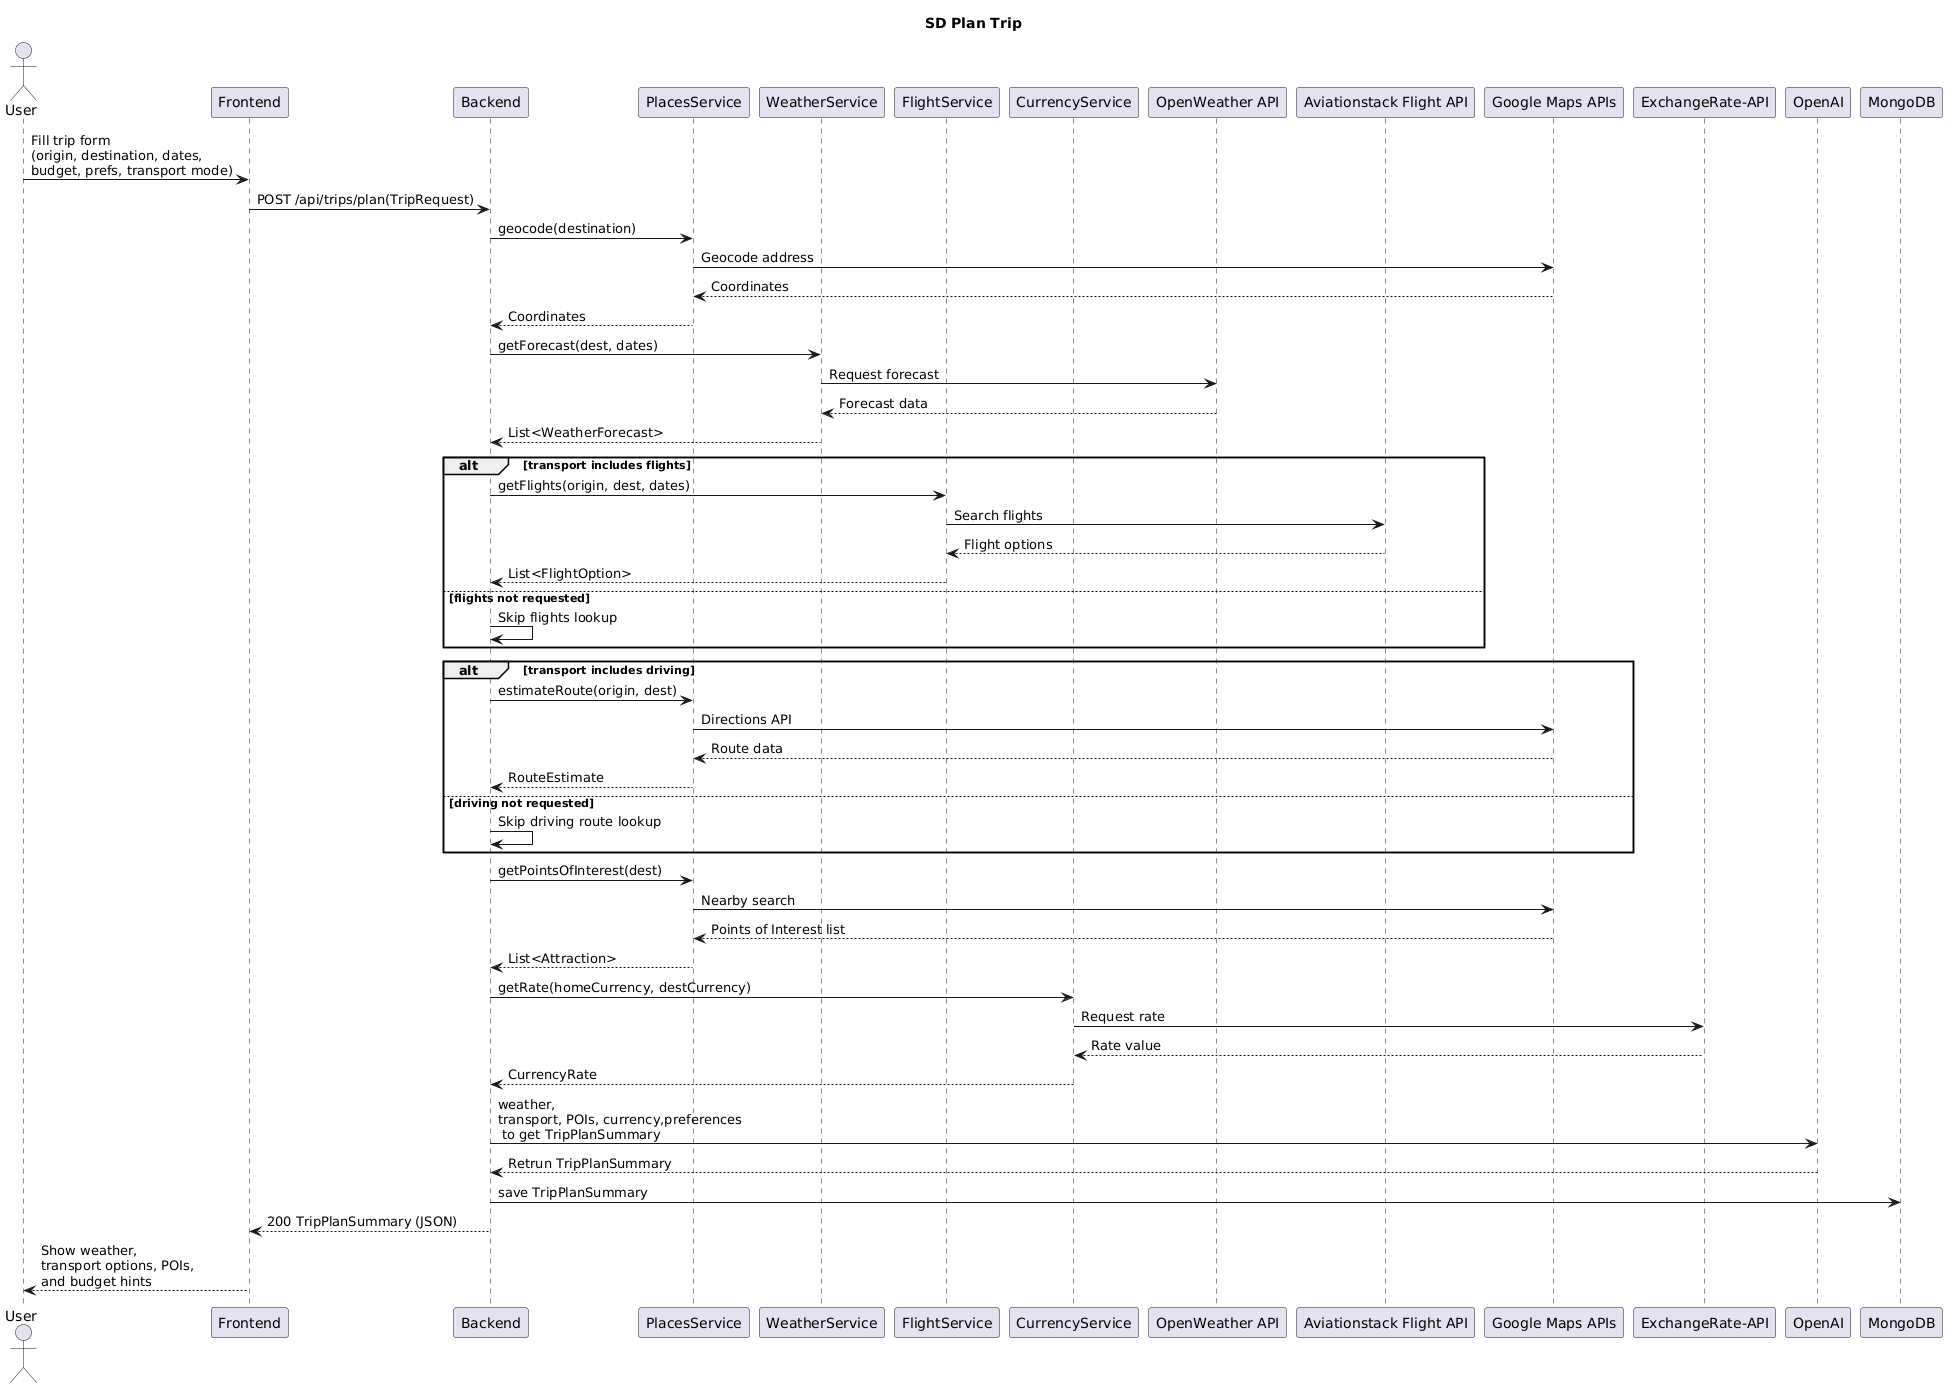

The diagram above was rendered by PlantUML. Its source (embedded in the PNG):
@startuml
title SD Plan Trip

actor User as User
participant Frontend
participant Backend
participant PlacesService
participant WeatherService
participant FlightService
participant CurrencyService
participant "OpenWeather API" as OpenWeather
participant "Aviationstack Flight API" as Aviationstack
participant "Google Maps APIs" as GoogleMaps
participant "ExchangeRate-API" as FX
participant OpenAI as AI
participant MongoDB as Mongo


User -> Frontend: Fill trip form\n(origin, destination, dates,\nbudget, prefs, transport mode)
Frontend -> Backend: POST /api/trips/plan(TripRequest)

Backend -> PlacesService: geocode(destination)
PlacesService -> GoogleMaps: Geocode address
GoogleMaps --> PlacesService: Coordinates
PlacesService --> Backend: Coordinates

Backend -> WeatherService: getForecast(dest, dates)
WeatherService -> OpenWeather: Request forecast
OpenWeather --> WeatherService: Forecast data
WeatherService --> Backend: List<WeatherForecast>

alt transport includes flights
  Backend -> FlightService: getFlights(origin, dest, dates)
  FlightService -> Aviationstack: Search flights
  Aviationstack --> FlightService: Flight options
  FlightService --> Backend: List<FlightOption>
else flights not requested
  Backend -> Backend: Skip flights lookup
end

alt transport includes driving
  Backend -> PlacesService: estimateRoute(origin, dest)
  PlacesService -> GoogleMaps: Directions API
  GoogleMaps --> PlacesService: Route data
  PlacesService --> Backend: RouteEstimate
else driving not requested
  Backend -> Backend: Skip driving route lookup
end

Backend -> PlacesService: getPointsOfInterest(dest)
PlacesService -> GoogleMaps: Nearby search
GoogleMaps --> PlacesService: Points of Interest list
PlacesService --> Backend: List<Attraction>

Backend -> CurrencyService: getRate(homeCurrency, destCurrency)
CurrencyService -> FX: Request rate
FX --> CurrencyService: Rate value
CurrencyService --> Backend: CurrencyRate
Backend -> AI:  weather,\ntransport, POIs, currency,preferences\n to get TripPlanSummary
AI --> Backend: Retrun TripPlanSummary
Backend -> Mongo: save TripPlanSummary

Backend --> Frontend: 200 TripPlanSummary (JSON)
Frontend --> User: Show weather,\ntransport options, POIs,\nand budget hints
@enduml